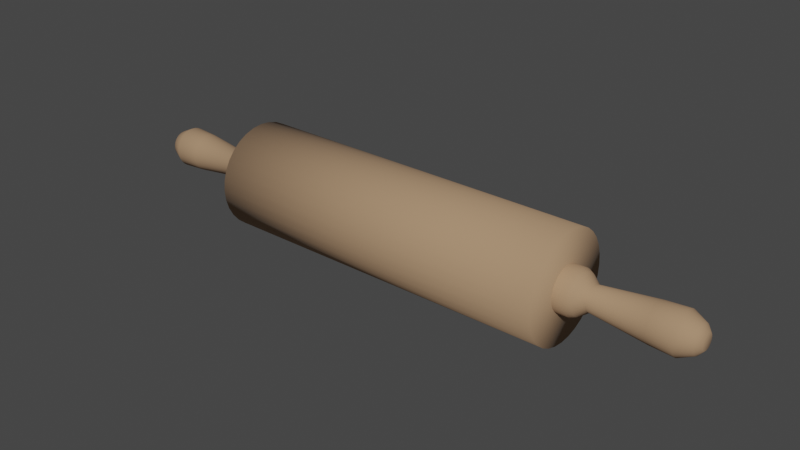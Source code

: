 # Source: Roller.blend  (saved by Blender 3.2.14; exported with 4.5.12 LTS)
import bpy
from mathutils import Matrix  # noqa: F401  (used for matrix-valued properties, if any)

bpy.ops.wm.read_factory_settings(use_empty=True)
scene = bpy.context.scene
scene.name = 'Scene'

# ---- collections
col_collection = bpy.data.collections.new('Collection'); scene.collection.children.link(col_collection)

# ---- materials (node trees are filled in below, after node groups)
mat_walek = bpy.data.materials.new('walek')
mat_walek.alpha_threshold = 0.0
mat_walek.use_transparent_shadow = False
mat_walek.line_color = (0.0, 0.0, 0.0, 1.0)

# ---- material node trees
mat_walek.use_nodes = True; mat_walek.node_tree.nodes.clear()
_N = mat_walek.node_tree.nodes; _L = mat_walek.node_tree.links
n0 = _N.new('ShaderNodeOutputMaterial'); n0.name = 'Material Output'; n0.location = (300, 300)
n1 = _N.new('ShaderNodeBsdfPrincipled'); n1.name = 'Principled BSDF'; n1.location = (10, 300)
n1.distribution = 'GGX'
n1.subsurface_method = 'RANDOM_WALK_SKIN'
n1.inputs[0].default_value = (0.402, 0.249, 0.1414, 1.0)
n1.inputs[1].default_value = 0.01575
n1.inputs[2].default_value = 1.0
n1.inputs[3].default_value = 1.45
n1.inputs[13].default_value = 0.6024
n1.inputs[27].default_value = (0.0, 0.0, 0.0, 1.0)
n1.inputs[28].default_value = 1.0
_L.new(n1.outputs[0], n0.inputs[0])
n0.is_active_output = True

# ---- world
world_world = bpy.data.worlds.new('World'); scene.world = world_world
world_world.use_nodes = True; world_world.node_tree.nodes.clear()
_N = world_world.node_tree.nodes; _L = world_world.node_tree.links
n0 = _N.new('ShaderNodeOutputWorld'); n0.name = 'World Output'; n0.location = (300, 300)
n1 = _N.new('ShaderNodeBackground'); n1.name = 'Background'; n1.location = (10, 300)
n1.inputs[0].default_value = (0.05088, 0.05088, 0.05088, 1.0)
_L.new(n1.outputs[0], n0.inputs[0])
n0.is_active_output = True
world_world.color = (0.05088, 0.05088, 0.05088)
world_world.use_sun_shadow = False
world_world.sun_shadow_jitter_overblur = 0.0

# ---- meshes
me_cylinder = bpy.data.meshes.new('Cylinder')
me_cylinder.from_pydata([(0.0, 1.0, 3.341), (0.1951, 0.9808, 3.341), (0.3827, 0.9239, 3.341), (0.5556, 0.8315, 3.341), (0.7071, 0.7071, 3.341), (0.8315, 0.5556, 3.341), (0.9239, 0.3827, 3.341), (0.9808, 0.1951, 3.341), (1.0, -4.371e-08, 3.341), (0.9808, -0.1951, 3.341), (0.9239, -0.3827, 3.341), (0.8315, -0.5556, 3.341), (0.7071, -0.7071, 3.341), (0.5556, -0.8315, 3.341), (0.3827, -0.9239, 3.341), (0.1951, -0.9808, 3.341), (0.0, -1.0, 3.341), (-0.1951, -0.9808, 3.341), (-0.3827, -0.9239, 3.341), (-0.5556, -0.8315, 3.341), (-0.7071, -0.7071, 3.341), (-0.8315, -0.5556, 3.341), (-0.9239, -0.3827, 3.341), (-0.9808, -0.1951, 3.341), (-1.0, 1.192e-08, 3.341), (-0.9808, 0.1951, 3.341), (-0.9239, 0.3827, 3.341), (-0.8315, 0.5556, 3.341), (-0.7071, 0.7071, 3.341), (-0.5556, 0.8315, 3.341), (-0.3827, 0.9239, 3.341), (-0.1951, 0.9808, 3.341), (0.0, 1.0, 0.0), (0.1951, 0.9808, 0.0), (0.3827, 0.9239, 0.0), (0.5556, 0.8315, 0.0), (0.7071, 0.7071, 0.0), (0.8315, 0.5556, 0.0), (0.9239, 0.3827, 0.0), (0.9808, 0.1951, 0.0), (1.0, -4.371e-08, 0.0), (0.9808, -0.1951, 0.0), (0.9239, -0.3827, 0.0), (0.8315, -0.5556, 0.0), (0.7071, -0.7071, 0.0), (0.5556, -0.8315, 0.0), (0.3827, -0.9239, 0.0), (0.1951, -0.9808, 0.0), (0.0, -1.0, 0.0), (-0.1951, -0.9808, 0.0), (-0.3827, -0.9239, 0.0), (-0.5556, -0.8315, 0.0), (-0.7071, -0.7071, 0.0), (-0.8315, -0.5556, 0.0), (-0.9239, -0.3827, 0.0), (-0.9808, -0.1951, 0.0), (-1.0, 1.192e-08, 0.0), (-0.9808, 0.1951, 0.0), (-0.9239, 0.3827, 0.0), (-0.8315, 0.5556, 0.0), (-0.7071, 0.7071, 0.0), (-0.5556, 0.8315, 0.0), (-0.3827, 0.9239, 0.0), (-0.1951, 0.9808, 0.0)], [], [(32, 0, 1, 33), (33, 1, 2, 34), (34, 2, 3, 35), (35, 3, 4, 36), (36, 4, 5, 37), (37, 5, 6, 38), (38, 6, 7, 39), (39, 7, 8, 40), (40, 8, 9, 41), (41, 9, 10, 42), (42, 10, 11, 43), (43, 11, 12, 44), (44, 12, 13, 45), (45, 13, 14, 46), (46, 14, 15, 47), (47, 15, 16, 48), (48, 16, 17, 49), (49, 17, 18, 50), (50, 18, 19, 51), (51, 19, 20, 52), (52, 20, 21, 53), (53, 21, 22, 54), (54, 22, 23, 55), (55, 23, 24, 56), (56, 24, 25, 57), (57, 25, 26, 58), (58, 26, 27, 59), (59, 27, 28, 60), (60, 28, 29, 61), (61, 29, 30, 62), (1, 0, 31, 30, 29, 28, 27, 26, 25, 24, 23, 22, 21, 20, 19, 18, 17, 16, 15, 14, 13, 12, 11, 10, 9, 8, 7, 6, 5, 4, 3, 2), (62, 30, 31, 63), (63, 31, 0, 32)])
me_cylinder.polygons.foreach_set('use_smooth', [True] * 33)
_uv = me_cylinder.uv_layers.new(name='UVMap')
_uv.uv.foreach_set('vector', [0.04878, 0.5994, 0.6143, 0.5994, 0.6143, 0.6319, 0.04878, 0.6319, 0.04878, 0.6319, 0.6143, 0.6319, 0.6143, 0.6626, 0.04878, 0.6626, 0.04878, 0.6626, 0.6143, 0.6626, 0.6143, 0.6902, 0.04878, 0.6902, 0.04878, 0.6902, 0.6143, 0.6902, 0.6143, 0.7137, 0.04878, 0.7137, 0.04878, 0.7137, 0.6143, 0.7137, 0.6143, 0.7371, 0.04878, 0.7371, 0.04878, 0.7371, 0.6143, 0.7371, 0.6143, 0.7647, 0.04878, 0.7647, 0.04878, 0.7647, 0.6143, 0.7647, 0.6143, 0.7954, 0.04878, 0.7954, 0.04878, 0.7954, 0.6143, 0.7954, 0.6143, 0.8279, 0.04878, 0.8279, 0.04878, 0.8279, 0.6143, 0.8279, 0.6143, 0.8611, 0.04878, 0.8611, 0.04878, 0.8611, 0.6143, 0.8611, 0.6143, 0.8937, 0.04878, 0.8937, 0.04878, 0.8937, 0.6143, 0.8937, 0.6143, 0.9243, 0.04878, 0.9243, 0.04878, 0.9243, 0.6143, 0.9243, 0.6143, 0.9519, 0.04878, 0.9519, 0.04878, 0.9519, 0.6143, 0.9519, 0.6143, 0.9754, 0.04878, 0.9754, 0.04878, 0.2372, 0.6143, 0.2372, 0.6143, 0.2606, 0.04878, 0.2606, 0.04878, 0.2606, 0.6143, 0.2606, 0.6143, 0.2882, 0.04878, 0.2882, 0.04878, 0.2882, 0.6143, 0.2882, 0.6143, 0.3189, 0.04878, 0.3189, 0.04878, 0.3189, 0.6143, 0.3189, 0.6143, 0.3514, 0.04878, 0.3514, 0.04878, 0.3514, 0.6143, 0.3514, 0.6143, 0.3846, 0.04878, 0.3846, 0.04878, 0.3846, 0.6143, 0.3846, 0.6143, 0.4172, 0.04878, 0.4172, 0.04878, 0.4172, 0.6143, 0.4172, 0.6143, 0.4478, 0.04878, 0.4478, 0.04878, 0.4478, 0.6143, 0.4478, 0.6143, 0.4754, 0.04878, 0.4754, 0.04878, 0.0224, 0.6143, 0.0224, 0.6143, 0.04999, 0.04878, 0.04999, 0.04878, 0.04999, 0.6143, 0.04999, 0.6143, 0.08065, 0.04878, 0.08065, 0.04878, 0.08065, 0.6143, 0.08065, 0.6143, 0.1132, 0.04878, 0.1132, 0.04878, 0.1132, 0.6143, 0.1132, 0.6143, 0.1464, 0.04878, 0.1464, 0.04878, 0.1464, 0.6143, 0.1464, 0.6143, 0.1789, 0.04878, 0.1789, 0.04878, 0.1789, 0.6143, 0.1789, 0.6143, 0.2096, 0.04878, 0.2096, 0.04878, 0.2096, 0.6143, 0.2096, 0.6143, 0.2372, 0.04878, 0.2372, 0.04878, 0.4754, 0.6143, 0.4754, 0.6143, 0.503, 0.04878, 0.503, 0.04878, 0.503, 0.6143, 0.503, 0.6143, 0.5337, 0.04878, 0.5337, 0.9792, 0.7578, 0.9857, 0.7903, 0.9857, 0.8235, 0.9792, 0.856, 0.9665, 0.8867, 0.9481, 0.9143, 0.9246, 0.9378, 0.897, 0.9562, 0.8663, 0.9689, 0.8338, 0.9754, 0.8006, 0.9754, 0.7681, 0.9689, 0.7374, 0.9562, 0.7098, 0.9378, 0.6864, 0.9143, 0.6679, 0.8867, 0.6552, 0.856, 0.6487, 0.8235, 0.6487, 0.7903, 0.6552, 0.7578, 0.6679, 0.7271, 0.6864, 0.6995, 0.7098, 0.6761, 0.7374, 0.6576, 0.7681, 0.6449, 0.8006, 0.6384, 0.8338, 0.6384, 0.8663, 0.6449, 0.897, 0.6576, 0.9246, 0.6761, 0.9481, 0.6995, 0.9665, 0.7271, 0.04878, 0.5337, 0.6143, 0.5337, 0.6143, 0.5662, 0.04878, 0.5662, 0.04878, 0.5662, 0.6143, 0.5662, 0.6143, 0.5994, 0.04878, 0.5994])
me_cylinder.materials.append(mat_walek)
me_cylinder.update()
me_cylinder_002 = bpy.data.meshes.new('Cylinder.002')
me_cylinder_002.from_pydata([(-9.098e-08, 0.4144, 2.197), (-1.997e-07, 0.146, 5.708), (0.08084, 0.4064, 2.197), (0.02849, 0.1432, 5.708), (0.1586, 0.3828, 2.197), (0.05589, 0.1349, 5.708), (0.2302, 0.3445, 2.197), (0.08114, 0.1214, 5.708), (0.293, 0.293, 2.197), (0.1033, 0.1033, 5.708), (0.3445, 0.2302, 2.197), (0.1214, 0.08114, 5.708), (0.3828, 0.1586, 2.197), (0.1349, 0.05589, 5.708), (0.4064, 0.08084, 2.197), (0.1432, 0.02849, 5.708), (0.4144, -2.793e-08, 2.197), (0.146, -2.191e-08, 5.708), (0.4064, -0.08084, 2.197), (0.1432, -0.02849, 5.708), (0.3828, -0.1586, 2.197), (0.1349, -0.05589, 5.708), (0.3445, -0.2302, 2.197), (0.1214, -0.08114, 5.708), (0.293, -0.293, 2.197), (0.1033, -0.1033, 5.708), (0.2302, -0.3445, 2.197), (0.08114, -0.1214, 5.708), (0.1586, -0.3828, 2.197), (0.05589, -0.1349, 5.708), (0.08084, -0.4064, 2.197), (0.02849, -0.1432, 5.708), (-1.272e-07, -0.4144, 2.197), (-2.124e-07, -0.146, 5.708), (-0.08084, -0.4064, 2.197), (-0.02849, -0.1432, 5.708), (-0.1586, -0.3828, 2.197), (-0.05589, -0.1349, 5.708), (-0.2302, -0.3445, 2.197), (-0.08114, -0.1214, 5.708), (-0.293, -0.293, 2.197), (-0.1033, -0.1033, 5.708), (-0.3445, -0.2302, 2.197), (-0.1214, -0.08114, 5.708), (-0.3828, -0.1586, 2.197), (-0.1349, -0.05589, 5.708), (-0.4064, -0.08084, 2.197), (-0.1432, -0.02849, 5.708), (-0.4144, -4.876e-09, 2.197), (-0.146, -1.378e-08, 5.708), (-0.4064, 0.08084, 2.197), (-0.1432, 0.02849, 5.708), (-0.3828, 0.1586, 2.197), (-0.1349, 0.05589, 5.708), (-0.3445, 0.2302, 2.197), (-0.1214, 0.08114, 5.708), (-0.293, 0.293, 2.197), (-0.1033, 0.1033, 5.708), (-0.2302, 0.3445, 2.197), (-0.08114, 0.1214, 5.708), (-0.1586, 0.3828, 2.197), (-0.05589, 0.1349, 5.708), (-0.08084, 0.4064, 2.197), (-0.02849, 0.1432, 5.708), (-1.344e-07, 0.4144, 3.573), (0.08084, 0.4064, 3.573), (0.1586, 0.3828, 3.573), (0.2302, 0.3445, 3.573), (0.293, 0.293, 3.573), (0.3445, 0.2302, 3.573), (0.3828, 0.1586, 3.573), (0.4064, 0.08084, 3.573), (0.4144, -2.793e-08, 3.573), (0.4064, -0.08084, 3.573), (0.3828, -0.1586, 3.573), (0.3445, -0.2302, 3.573), (0.293, -0.293, 3.573), (0.2302, -0.3445, 3.573), (0.1586, -0.3828, 3.573), (0.08084, -0.4064, 3.573), (-1.706e-07, -0.4144, 3.573), (-0.08084, -0.4064, 3.573), (-0.1586, -0.3828, 3.573), (-0.2302, -0.3445, 3.573), (-0.293, -0.293, 3.573), (-0.3445, -0.2302, 3.573), (-0.3828, -0.1586, 3.573), (-0.4064, -0.08084, 3.573), (-0.4144, -4.876e-09, 3.573), (-0.4064, 0.08084, 3.573), (-0.3828, 0.1586, 3.573), (-0.3445, 0.2302, 3.573), (-0.293, 0.293, 3.573), (-0.2302, 0.3445, 3.573), (-0.1586, 0.3828, 3.573), (-0.08084, 0.4064, 3.573), (-1.974e-07, 0.3836, 5.352), (0.07484, 0.3763, 5.352), (0.1468, 0.3544, 5.352), (0.2131, 0.319, 5.352), (0.2713, 0.2713, 5.352), (0.319, 0.2131, 5.352), (0.3544, 0.1468, 5.352), (0.3763, 0.07484, 5.352), (0.3836, -2.724e-08, 5.352), (0.3763, -0.07484, 5.352), (0.3544, -0.1468, 5.352), (0.319, -0.2131, 5.352), (0.2713, -0.2713, 5.352), (0.2131, -0.319, 5.352), (0.1468, -0.3544, 5.352), (0.07484, -0.3763, 5.352), (-2.31e-07, -0.3836, 5.352), (-0.07484, -0.3763, 5.352), (-0.1468, -0.3544, 5.352), (-0.2131, -0.319, 5.352), (-0.2713, -0.2713, 5.352), (-0.319, -0.2131, 5.352), (-0.3544, -0.1468, 5.352), (-0.3763, -0.07484, 5.352), (-0.3836, -5.896e-09, 5.352), (-0.3763, 0.07484, 5.352), (-0.3544, 0.1468, 5.352), (-0.319, 0.2131, 5.352), (-0.2713, 0.2713, 5.352), (-0.2131, 0.319, 5.352), (-0.1468, 0.3544, 5.352), (-0.07484, 0.3763, 5.352), (0.04477, 0.2251, 3.837), (0.08782, 0.212, 3.837), (0.1275, 0.1908, 3.837), (0.1623, 0.1623, 3.837), (0.1908, 0.1275, 3.837), (0.212, 0.08782, 3.837), (0.2251, 0.04477, 3.837), (0.2295, -2.505e-08, 3.837), (0.2251, -0.04477, 3.837), (0.212, -0.08782, 3.837), (0.1908, -0.1275, 3.837), (0.1623, -0.1623, 3.837), (0.1275, -0.1908, 3.837), (0.08782, -0.212, 3.837), (0.04477, -0.2251, 3.837), (-1.469e-07, -0.2295, 3.837), (-0.04477, -0.2251, 3.837), (-0.08782, -0.212, 3.837), (-0.1275, -0.1908, 3.837), (-0.1623, -0.1623, 3.837), (-0.1908, -0.1275, 3.837), (-0.212, -0.08782, 3.837), (-0.2251, -0.04477, 3.837), (-0.2295, -1.228e-08, 3.837), (-0.2251, 0.04477, 3.837), (-0.212, 0.08782, 3.837), (-0.1908, 0.1275, 3.837), (-0.1623, 0.1623, 3.837), (-0.1275, 0.1908, 3.837), (-0.08782, 0.212, 3.837), (-0.04477, 0.2251, 3.837), (-1.269e-07, 0.2295, 3.837), (0.07067, 0.3553, 3.669), (0.1386, 0.3347, 3.669), (0.2013, 0.3012, 3.669), (0.2561, 0.2561, 3.669), (0.3012, 0.2013, 3.669), (0.3347, 0.1386, 3.669), (0.3553, 0.07067, 3.669), (0.3623, -2.738e-08, 3.669), (0.3553, -0.07067, 3.669), (0.3347, -0.1386, 3.669), (0.3012, -0.2013, 3.669), (0.2561, -0.2561, 3.669), (0.2013, -0.3012, 3.669), (0.1386, -0.3347, 3.669), (0.07067, -0.3553, 3.669), (-1.662e-07, -0.3623, 3.669), (-0.07067, -0.3553, 3.669), (-0.1386, -0.3347, 3.669), (-0.2013, -0.3012, 3.669), (-0.2561, -0.2561, 3.669), (-0.3012, -0.2013, 3.669), (-0.3347, -0.1386, 3.669), (-0.3553, -0.07067, 3.669), (-0.3623, -7.229e-09, 3.669), (-0.3553, 0.07067, 3.669), (-0.3347, 0.1386, 3.669), (-0.3012, 0.2013, 3.669), (-0.2561, 0.2561, 3.669), (-0.2013, 0.3012, 3.669), (-0.1386, 0.3347, 3.669), (-0.07067, 0.3553, 3.669), (-1.346e-07, 0.3623, 3.669), (-1.966e-07, 0.2582, 5.613), (0.05037, 0.2533, 5.613), (0.09881, 0.2386, 5.613), (0.1435, 0.2147, 5.613), (0.1826, 0.1826, 5.613), (0.2147, 0.1435, 5.613), (0.2386, 0.09881, 5.613), (0.2533, 0.05037, 5.613), (0.2582, -2.279e-08, 5.613), (0.2533, -0.05037, 5.613), (0.2386, -0.09881, 5.613), (0.2147, -0.1435, 5.613), (0.1826, -0.1826, 5.613), (0.1435, -0.2147, 5.613), (0.09881, -0.2386, 5.613), (0.05037, -0.2533, 5.613), (-2.191e-07, -0.2582, 5.613), (-0.05037, -0.2533, 5.613), (-0.09881, -0.2386, 5.613), (-0.1435, -0.2147, 5.613), (-0.1826, -0.1826, 5.613), (-0.2147, -0.1435, 5.613), (-0.2386, -0.09881, 5.613), (-0.2533, -0.05037, 5.613), (-0.2582, -8.423e-09, 5.613), (-0.2533, 0.05037, 5.613), (-0.2386, 0.09881, 5.613), (-0.2147, 0.1435, 5.613), (-0.1826, 0.1826, 5.613), (-0.1435, 0.2147, 5.613), (-0.09881, 0.2386, 5.613), (-0.05037, 0.2533, 5.613), (-1.774e-07, 0.355, 4.899), (0.06926, 0.3482, 4.899), (0.1359, 0.328, 4.899), (0.1972, 0.2952, 4.899), (0.251, 0.251, 4.899), (0.2952, 0.1972, 4.899), (0.328, 0.1359, 4.899), (0.3482, 0.06926, 4.899), (0.355, -2.664e-08, 4.899), (0.3482, -0.06926, 4.899), (0.328, -0.1359, 4.899), (0.2952, -0.1972, 4.899), (0.251, -0.251, 4.899), (0.1972, -0.2952, 4.899), (0.1359, -0.328, 4.899), (0.06926, -0.3482, 4.899), (-2.085e-07, -0.355, 4.899), (-0.06926, -0.3482, 4.899), (-0.1359, -0.328, 4.899), (-0.1972, -0.2952, 4.899), (-0.251, -0.251, 4.899), (-0.2952, -0.1972, 4.899), (-0.328, -0.1359, 4.899), (-0.3482, -0.06926, 4.899), (-0.355, -6.886e-09, 4.899), (-0.3482, 0.06926, 4.899), (-0.328, 0.1359, 4.899), (-0.2952, 0.1972, 4.899), (-0.251, 0.251, 4.899), (-0.1972, 0.2952, 4.899), (-0.1359, 0.328, 4.899), (-0.06926, 0.3482, 4.899)], [], [(192, 1, 3, 193), (193, 3, 5, 194), (194, 5, 7, 195), (195, 7, 9, 196), (196, 9, 11, 197), (197, 11, 13, 198), (198, 13, 15, 199), (199, 15, 17, 200), (200, 17, 19, 201), (201, 19, 21, 202), (202, 21, 23, 203), (203, 23, 25, 204), (204, 25, 27, 205), (205, 27, 29, 206), (206, 29, 31, 207), (207, 31, 33, 208), (208, 33, 35, 209), (209, 35, 37, 210), (210, 37, 39, 211), (211, 39, 41, 212), (212, 41, 43, 213), (213, 43, 45, 214), (214, 45, 47, 215), (215, 47, 49, 216), (216, 49, 51, 217), (217, 51, 53, 218), (218, 53, 55, 219), (219, 55, 57, 220), (220, 57, 59, 221), (221, 59, 61, 222), (3, 1, 63, 61, 59, 57, 55, 53, 51, 49, 47, 45, 43, 41, 39, 37, 35, 33, 31, 29, 27, 25, 23, 21, 19, 17, 15, 13, 11, 9, 7, 5), (222, 61, 63, 223), (223, 63, 1, 192), (0, 2, 4, 6, 8, 10, 12, 14, 16, 18, 20, 22, 24, 26, 28, 30, 32, 34, 36, 38, 40, 42, 44, 46, 48, 50, 52, 54, 56, 58, 60, 62), (62, 95, 64, 0), (60, 94, 95, 62), (58, 93, 94, 60), (56, 92, 93, 58), (54, 91, 92, 56), (52, 90, 91, 54), (50, 89, 90, 52), (48, 88, 89, 50), (46, 87, 88, 48), (44, 86, 87, 46), (42, 85, 86, 44), (40, 84, 85, 42), (38, 83, 84, 40), (36, 82, 83, 38), (34, 81, 82, 36), (32, 80, 81, 34), (30, 79, 80, 32), (28, 78, 79, 30), (26, 77, 78, 28), (24, 76, 77, 26), (22, 75, 76, 24), (20, 74, 75, 22), (18, 73, 74, 20), (16, 72, 73, 18), (14, 71, 72, 16), (12, 70, 71, 14), (10, 69, 70, 12), (8, 68, 69, 10), (6, 67, 68, 8), (4, 66, 67, 6), (2, 65, 66, 4), (0, 64, 65, 2), (255, 127, 96, 224), (254, 126, 127, 255), (253, 125, 126, 254), (252, 124, 125, 253), (251, 123, 124, 252), (250, 122, 123, 251), (249, 121, 122, 250), (248, 120, 121, 249), (247, 119, 120, 248), (246, 118, 119, 247), (245, 117, 118, 246), (244, 116, 117, 245), (243, 115, 116, 244), (242, 114, 115, 243), (241, 113, 114, 242), (240, 112, 113, 241), (239, 111, 112, 240), (238, 110, 111, 239), (237, 109, 110, 238), (236, 108, 109, 237), (235, 107, 108, 236), (234, 106, 107, 235), (233, 105, 106, 234), (232, 104, 105, 233), (231, 103, 104, 232), (230, 102, 103, 231), (229, 101, 102, 230), (228, 100, 101, 229), (227, 99, 100, 228), (226, 98, 99, 227), (225, 97, 98, 226), (224, 96, 97, 225), (191, 159, 128, 160), (160, 128, 129, 161), (161, 129, 130, 162), (162, 130, 131, 163), (163, 131, 132, 164), (164, 132, 133, 165), (165, 133, 134, 166), (166, 134, 135, 167), (167, 135, 136, 168), (168, 136, 137, 169), (169, 137, 138, 170), (170, 138, 139, 171), (171, 139, 140, 172), (172, 140, 141, 173), (173, 141, 142, 174), (174, 142, 143, 175), (175, 143, 144, 176), (176, 144, 145, 177), (177, 145, 146, 178), (178, 146, 147, 179), (179, 147, 148, 180), (180, 148, 149, 181), (181, 149, 150, 182), (182, 150, 151, 183), (183, 151, 152, 184), (184, 152, 153, 185), (185, 153, 154, 186), (186, 154, 155, 187), (187, 155, 156, 188), (188, 156, 157, 189), (189, 157, 158, 190), (190, 158, 159, 191), (95, 190, 191, 64), (94, 189, 190, 95), (93, 188, 189, 94), (92, 187, 188, 93), (91, 186, 187, 92), (90, 185, 186, 91), (89, 184, 185, 90), (88, 183, 184, 89), (87, 182, 183, 88), (86, 181, 182, 87), (85, 180, 181, 86), (84, 179, 180, 85), (83, 178, 179, 84), (82, 177, 178, 83), (81, 176, 177, 82), (80, 175, 176, 81), (79, 174, 175, 80), (78, 173, 174, 79), (77, 172, 173, 78), (76, 171, 172, 77), (75, 170, 171, 76), (74, 169, 170, 75), (73, 168, 169, 74), (72, 167, 168, 73), (71, 166, 167, 72), (70, 165, 166, 71), (69, 164, 165, 70), (68, 163, 164, 69), (67, 162, 163, 68), (66, 161, 162, 67), (65, 160, 161, 66), (64, 191, 160, 65), (127, 223, 192, 96), (126, 222, 223, 127), (125, 221, 222, 126), (124, 220, 221, 125), (123, 219, 220, 124), (122, 218, 219, 123), (121, 217, 218, 122), (120, 216, 217, 121), (119, 215, 216, 120), (118, 214, 215, 119), (117, 213, 214, 118), (116, 212, 213, 117), (115, 211, 212, 116), (114, 210, 211, 115), (113, 209, 210, 114), (112, 208, 209, 113), (111, 207, 208, 112), (110, 206, 207, 111), (109, 205, 206, 110), (108, 204, 205, 109), (107, 203, 204, 108), (106, 202, 203, 107), (105, 201, 202, 106), (104, 200, 201, 105), (103, 199, 200, 104), (102, 198, 199, 103), (101, 197, 198, 102), (100, 196, 197, 101), (99, 195, 196, 100), (98, 194, 195, 99), (97, 193, 194, 98), (96, 192, 193, 97), (159, 224, 225, 128), (128, 225, 226, 129), (129, 226, 227, 130), (130, 227, 228, 131), (131, 228, 229, 132), (132, 229, 230, 133), (133, 230, 231, 134), (134, 231, 232, 135), (135, 232, 233, 136), (136, 233, 234, 137), (137, 234, 235, 138), (138, 235, 236, 139), (139, 236, 237, 140), (140, 237, 238, 141), (141, 238, 239, 142), (142, 239, 240, 143), (143, 240, 241, 144), (144, 241, 242, 145), (145, 242, 243, 146), (146, 243, 244, 147), (147, 244, 245, 148), (148, 245, 246, 149), (149, 246, 247, 150), (150, 247, 248, 151), (151, 248, 249, 152), (152, 249, 250, 153), (153, 250, 251, 154), (154, 251, 252, 155), (155, 252, 253, 156), (156, 253, 254, 157), (157, 254, 255, 158), (158, 255, 224, 159)])
me_cylinder_002.polygons.foreach_set('use_smooth', [True] * 226)
_uv = me_cylinder_002.uv_layers.new(name='UVMap')
_uv.uv.foreach_set('vector', [0.5, 0.6181, 0.5, 0.5995, 0.5047, 0.599, 0.5083, 0.6172, 0.5083, 0.6172, 0.5047, 0.599, 0.5093, 0.5976, 0.5164, 0.6148, 0.5164, 0.6148, 0.5093, 0.5976, 0.5134, 0.5954, 0.5238, 0.6108, 0.5238, 0.6108, 0.5134, 0.5954, 0.5171, 0.5924, 0.5303, 0.6055, 0.5303, 0.6055, 0.5171, 0.5924, 0.5201, 0.5887, 0.5356, 0.599, 0.5356, 0.599, 0.5201, 0.5887, 0.5224, 0.5845, 0.5395, 0.5916, 0.5395, 0.5916, 0.5224, 0.5845, 0.5237, 0.58, 0.542, 0.5836, 0.542, 0.5836, 0.5237, 0.58, 0.5242, 0.5753, 0.5428, 0.5753, 0.5428, 0.5753, 0.5242, 0.5753, 0.5237, 0.5705, 0.542, 0.5669, 0.542, 0.5669, 0.5237, 0.5705, 0.5224, 0.566, 0.5395, 0.5589, 0.5395, 0.5589, 0.5224, 0.566, 0.5201, 0.5618, 0.5356, 0.5515, 0.5356, 0.5515, 0.5201, 0.5618, 0.5171, 0.5582, 0.5303, 0.545, 0.5303, 0.545, 0.5171, 0.5582, 0.5134, 0.5551, 0.5238, 0.5397, 0.5238, 0.5397, 0.5134, 0.5551, 0.5093, 0.5529, 0.5164, 0.5357, 0.5164, 0.5357, 0.5093, 0.5529, 0.5047, 0.5515, 0.5083, 0.5333, 0.5083, 0.5333, 0.5047, 0.5515, 0.5, 0.5511, 0.5, 0.5325, 0.5, 0.5325, 0.5, 0.5511, 0.4953, 0.5515, 0.4917, 0.5333, 0.4917, 0.5333, 0.4953, 0.5515, 0.4907, 0.5529, 0.4836, 0.5357, 0.4836, 0.5357, 0.4907, 0.5529, 0.4866, 0.5551, 0.4762, 0.5397, 0.4762, 0.5397, 0.4866, 0.5551, 0.4829, 0.5582, 0.4697, 0.545, 0.4697, 0.545, 0.4829, 0.5582, 0.4799, 0.5618, 0.4644, 0.5515, 0.4644, 0.5515, 0.4799, 0.5618, 0.4776, 0.566, 0.4605, 0.5589, 0.4605, 0.5589, 0.4776, 0.566, 0.4763, 0.5705, 0.458, 0.5669, 0.458, 0.5669, 0.4763, 0.5705, 0.4758, 0.5753, 0.4572, 0.5753, 0.4572, 0.5753, 0.4758, 0.5753, 0.4763, 0.58, 0.458, 0.5836, 0.458, 0.5836, 0.4763, 0.58, 0.4776, 0.5845, 0.4605, 0.5916, 0.4605, 0.5916, 0.4776, 0.5845, 0.4799, 0.5887, 0.4644, 0.599, 0.4644, 0.599, 0.4799, 0.5887, 0.4829, 0.5924, 0.4697, 0.6055, 0.4697, 0.6055, 0.4829, 0.5924, 0.4866, 0.5954, 0.4762, 0.6108, 0.4762, 0.6108, 0.4866, 0.5954, 0.4907, 0.5976, 0.4836, 0.6148, 0.5047, 0.599, 0.5, 0.5995, 0.4953, 0.599, 0.4907, 0.5976, 0.4866, 0.5954, 0.4829, 0.5924, 0.4799, 0.5887, 0.4776, 0.5845, 0.4763, 0.58, 0.4758, 0.5753, 0.4763, 0.5705, 0.4776, 0.566, 0.4799, 0.5618, 0.4829, 0.5582, 0.4866, 0.5551, 0.4907, 0.5529, 0.4953, 0.5515, 0.5, 0.5511, 0.5047, 0.5515, 0.5093, 0.5529, 0.5134, 0.5551, 0.5171, 0.5582, 0.5201, 0.5618, 0.5224, 0.566, 0.5237, 0.5705, 0.5242, 0.5753, 0.5237, 0.58, 0.5224, 0.5845, 0.5201, 0.5887, 0.5171, 0.5924, 0.5134, 0.5954, 0.5093, 0.5976, 0.4836, 0.6148, 0.4907, 0.5976, 0.4953, 0.599, 0.4917, 0.6172, 0.4917, 0.6172, 0.4953, 0.599, 0.5, 0.5995, 0.5, 0.6181, 0.5, 0.6439, 0.5134, 0.6426, 0.5263, 0.6387, 0.5381, 0.6324, 0.5486, 0.6238, 0.5571, 0.6134, 0.5634, 0.6015, 0.5673, 0.5887, 0.5687, 0.5753, 0.5673, 0.5619, 0.5634, 0.549, 0.5571, 0.5371, 0.5486, 0.5267, 0.5381, 0.5182, 0.5263, 0.5118, 0.5134, 0.5079, 0.5, 0.5066, 0.4866, 0.5079, 0.4737, 0.5118, 0.4619, 0.5182, 0.4514, 0.5267, 0.4429, 0.5371, 0.4366, 0.549, 0.4327, 0.5619, 0.4313, 0.5753, 0.4327, 0.5887, 0.4366, 0.6015, 0.4429, 0.6134, 0.4514, 0.6238, 0.4619, 0.6324, 0.4737, 0.6387, 0.4866, 0.6426, 0.4866, 0.2087, 0.4866, 0.4366, 0.5, 0.4366, 0.5, 0.2087, 0.4737, 0.2087, 0.4737, 0.4366, 0.4866, 0.4366, 0.4866, 0.2087, 0.4619, 0.2087, 0.4619, 0.4366, 0.4737, 0.4366, 0.4737, 0.2087, 0.4514, 0.2087, 0.4514, 0.4366, 0.4619, 0.4366, 0.4619, 0.2087, 0.5381, 0.2087, 0.5381, 0.4366, 0.5486, 0.4366, 0.5486, 0.2087, 0.5263, 0.2087, 0.5263, 0.4366, 0.5381, 0.4366, 0.5381, 0.2087, 0.5134, 0.2087, 0.5134, 0.4366, 0.5263, 0.4366, 0.5263, 0.2087, 0.5, 0.2087, 0.5, 0.4366, 0.5134, 0.4366, 0.5134, 0.2087, 0.4866, 0.2087, 0.4866, 0.4366, 0.5, 0.4366, 0.5, 0.2087, 0.4737, 0.2087, 0.4737, 0.4366, 0.4866, 0.4366, 0.4866, 0.2087, 0.4619, 0.2087, 0.4619, 0.4366, 0.4737, 0.4366, 0.4737, 0.2087, 0.4514, 0.2087, 0.4514, 0.4366, 0.4619, 0.4366, 0.4619, 0.2087, 0.4619, 0.2087, 0.4619, 0.4366, 0.4514, 0.4366, 0.4514, 0.2087, 0.4737, 0.2087, 0.4737, 0.4366, 0.4619, 0.4366, 0.4619, 0.2087, 0.4866, 0.2087, 0.4866, 0.4366, 0.4737, 0.4366, 0.4737, 0.2087, 0.5, 0.2087, 0.5, 0.4366, 0.4866, 0.4366, 0.4866, 0.2087, 0.5134, 0.2087, 0.5134, 0.4366, 0.5, 0.4366, 0.5, 0.2087, 0.5263, 0.2087, 0.5263, 0.4366, 0.5134, 0.4366, 0.5134, 0.2087, 0.5381, 0.2087, 0.5381, 0.4366, 0.5263, 0.4366, 0.5263, 0.2087, 0.5486, 0.2087, 0.5486, 0.4366, 0.5381, 0.4366, 0.5381, 0.2087, 0.4619, 0.2087, 0.4619, 0.4366, 0.4514, 0.4366, 0.4514, 0.2087, 0.4737, 0.2087, 0.4737, 0.4366, 0.4619, 0.4366, 0.4619, 0.2087, 0.4866, 0.2087, 0.4866, 0.4366, 0.4737, 0.4366, 0.4737, 0.2087, 0.5, 0.2087, 0.5, 0.4366, 0.4866, 0.4366, 0.4866, 0.2087, 0.5134, 0.2087, 0.5134, 0.4366, 0.5, 0.4366, 0.5, 0.2087, 0.5263, 0.2087, 0.5263, 0.4366, 0.5134, 0.4366, 0.5134, 0.2087, 0.5381, 0.2087, 0.5381, 0.4366, 0.5263, 0.4366, 0.5263, 0.2087, 0.5486, 0.2087, 0.5486, 0.4366, 0.5381, 0.4366, 0.5381, 0.2087, 0.5381, 0.2087, 0.5381, 0.4366, 0.5486, 0.4366, 0.5486, 0.2087, 0.5263, 0.2087, 0.5263, 0.4366, 0.5381, 0.4366, 0.5381, 0.2087, 0.5134, 0.2087, 0.5134, 0.4366, 0.5263, 0.4366, 0.5263, 0.2087, 0.5, 0.2087, 0.5, 0.4366, 0.5134, 0.4366, 0.5134, 0.2087, 0.4885, 0.6564, 0.4876, 0.7315, 0.5, 0.7315, 0.5, 0.6564, 0.4775, 0.6564, 0.4757, 0.7315, 0.4876, 0.7315, 0.4885, 0.6564, 0.4673, 0.6564, 0.4647, 0.7315, 0.4757, 0.7315, 0.4775, 0.6564, 0.4584, 0.6564, 0.455, 0.7315, 0.4647, 0.7315, 0.4673, 0.6564, 0.5327, 0.6564, 0.5353, 0.7315, 0.545, 0.7315, 0.5416, 0.6564, 0.5225, 0.6564, 0.5243, 0.7315, 0.5353, 0.7315, 0.5327, 0.6564, 0.5115, 0.6564, 0.5124, 0.7315, 0.5243, 0.7315, 0.5225, 0.6564, 0.5, 0.6564, 0.5, 0.7315, 0.5124, 0.7315, 0.5115, 0.6564, 0.4885, 0.6564, 0.4876, 0.7315, 0.5, 0.7315, 0.5, 0.6564, 0.4775, 0.6564, 0.4757, 0.7315, 0.4876, 0.7315, 0.4885, 0.6564, 0.4673, 0.6564, 0.4647, 0.7315, 0.4757, 0.7315, 0.4775, 0.6564, 0.4584, 0.6564, 0.455, 0.7315, 0.4647, 0.7315, 0.4673, 0.6564, 0.4673, 0.6564, 0.4647, 0.7315, 0.455, 0.7315, 0.4584, 0.6564, 0.4775, 0.6564, 0.4757, 0.7315, 0.4647, 0.7315, 0.4673, 0.6564, 0.4885, 0.6564, 0.4876, 0.7315, 0.4757, 0.7315, 0.4775, 0.6564, 0.5, 0.6564, 0.5, 0.7315, 0.4876, 0.7315, 0.4885, 0.6564, 0.5115, 0.6564, 0.5124, 0.7315, 0.5, 0.7315, 0.5, 0.6564, 0.5225, 0.6564, 0.5243, 0.7315, 0.5124, 0.7315, 0.5115, 0.6564, 0.5327, 0.6564, 0.5353, 0.7315, 0.5243, 0.7315, 0.5225, 0.6564, 0.5416, 0.6564, 0.545, 0.7315, 0.5353, 0.7315, 0.5327, 0.6564, 0.4673, 0.6564, 0.4647, 0.7315, 0.455, 0.7315, 0.4584, 0.6564, 0.4775, 0.6564, 0.4757, 0.7315, 0.4647, 0.7315, 0.4673, 0.6564, 0.4885, 0.6564, 0.4876, 0.7315, 0.4757, 0.7315, 0.4775, 0.6564, 0.5, 0.6564, 0.5, 0.7315, 0.4876, 0.7315, 0.4885, 0.6564, 0.5115, 0.6564, 0.5124, 0.7315, 0.5, 0.7315, 0.5, 0.6564, 0.5225, 0.6564, 0.5243, 0.7315, 0.5124, 0.7315, 0.5115, 0.6564, 0.5327, 0.6564, 0.5353, 0.7315, 0.5243, 0.7315, 0.5225, 0.6564, 0.5416, 0.6564, 0.545, 0.7315, 0.5353, 0.7315, 0.5327, 0.6564, 0.5327, 0.6564, 0.5353, 0.7315, 0.545, 0.7315, 0.5416, 0.6564, 0.5225, 0.6564, 0.5243, 0.7315, 0.5353, 0.7315, 0.5327, 0.6564, 0.5115, 0.6564, 0.5124, 0.7315, 0.5243, 0.7315, 0.5225, 0.6564, 0.5, 0.6564, 0.5, 0.7315, 0.5124, 0.7315, 0.5115, 0.6564, 0.5, 0.4525, 0.5, 0.4803, 0.5074, 0.4803, 0.5117, 0.4525, 0.5117, 0.4525, 0.5074, 0.4803, 0.5146, 0.4803, 0.523, 0.4525, 0.523, 0.4525, 0.5146, 0.4803, 0.5211, 0.4803, 0.5334, 0.4525, 0.5334, 0.6252, 0.5211, 0.6069, 0.5269, 0.6022, 0.5424, 0.6177, 0.5424, 0.6177, 0.5269, 0.6022, 0.5316, 0.5964, 0.5499, 0.6086, 0.5334, 0.4525, 0.5211, 0.4803, 0.5146, 0.4803, 0.523, 0.4525, 0.523, 0.4525, 0.5146, 0.4803, 0.5074, 0.4803, 0.5117, 0.4525, 0.5117, 0.4525, 0.5074, 0.4803, 0.5, 0.4803, 0.5, 0.4525, 0.5, 0.4525, 0.5, 0.4803, 0.4926, 0.4803, 0.4883, 0.4525, 0.4883, 0.4525, 0.4926, 0.4803, 0.4854, 0.4803, 0.477, 0.4525, 0.477, 0.4525, 0.4854, 0.4803, 0.4789, 0.4803, 0.4666, 0.4525, 0.5499, 0.5419, 0.5316, 0.5541, 0.5269, 0.5484, 0.5424, 0.5328, 0.5424, 0.5328, 0.5269, 0.5484, 0.5211, 0.5436, 0.5334, 0.5254, 0.5334, 0.4525, 0.5211, 0.4803, 0.5146, 0.4803, 0.523, 0.4525, 0.523, 0.4525, 0.5146, 0.4803, 0.5074, 0.4803, 0.5117, 0.4525, 0.5117, 0.4525, 0.5074, 0.4803, 0.5, 0.4803, 0.5, 0.4525, 0.5, 0.4525, 0.5, 0.4803, 0.4926, 0.4803, 0.4883, 0.4525, 0.4883, 0.4525, 0.4926, 0.4803, 0.4854, 0.4803, 0.477, 0.4525, 0.477, 0.4525, 0.4854, 0.4803, 0.4789, 0.4803, 0.4666, 0.4525, 0.4666, 0.5254, 0.4789, 0.5436, 0.4731, 0.5484, 0.4576, 0.5328, 0.4576, 0.5328, 0.4731, 0.5484, 0.4684, 0.5541, 0.4501, 0.5419, 0.4666, 0.4525, 0.4789, 0.4803, 0.4854, 0.4803, 0.477, 0.4525, 0.477, 0.4525, 0.4854, 0.4803, 0.4926, 0.4803, 0.4883, 0.4525, 0.4883, 0.4525, 0.4926, 0.4803, 0.5, 0.4803, 0.5, 0.4525, 0.5, 0.4525, 0.5, 0.4803, 0.5074, 0.4803, 0.5117, 0.4525, 0.5117, 0.4525, 0.5074, 0.4803, 0.5146, 0.4803, 0.523, 0.4525, 0.523, 0.4525, 0.5146, 0.4803, 0.5211, 0.4803, 0.5334, 0.4525, 0.4501, 0.6086, 0.4684, 0.5964, 0.4731, 0.6022, 0.4576, 0.6177, 0.4576, 0.6177, 0.4731, 0.6022, 0.4789, 0.6069, 0.4666, 0.6252, 0.4666, 0.4525, 0.4789, 0.4803, 0.4854, 0.4803, 0.477, 0.4525, 0.477, 0.4525, 0.4854, 0.4803, 0.4926, 0.4803, 0.4883, 0.4525, 0.4883, 0.4525, 0.4926, 0.4803, 0.5, 0.4803, 0.5, 0.4525, 0.4866, 0.4366, 0.4883, 0.4525, 0.5, 0.4525, 0.5, 0.4366, 0.4737, 0.4366, 0.477, 0.4525, 0.4883, 0.4525, 0.4866, 0.4366, 0.4619, 0.4366, 0.4666, 0.4525, 0.477, 0.4525, 0.4737, 0.4366, 0.4514, 0.4366, 0.4576, 0.4525, 0.4666, 0.4525, 0.4619, 0.4366, 0.5381, 0.4366, 0.5334, 0.4525, 0.5424, 0.4525, 0.5486, 0.4366, 0.5263, 0.4366, 0.523, 0.4525, 0.5334, 0.4525, 0.5381, 0.4366, 0.5134, 0.4366, 0.5117, 0.4525, 0.523, 0.4525, 0.5263, 0.4366, 0.5, 0.4366, 0.5, 0.4525, 0.5117, 0.4525, 0.5134, 0.4366, 0.4866, 0.4366, 0.4883, 0.4525, 0.5, 0.4525, 0.5, 0.4366, 0.4737, 0.4366, 0.477, 0.4525, 0.4883, 0.4525, 0.4866, 0.4366, 0.4619, 0.4366, 0.4666, 0.4525, 0.477, 0.4525, 0.4737, 0.4366, 0.4514, 0.4366, 0.4576, 0.4525, 0.4666, 0.4525, 0.4619, 0.4366, 0.4619, 0.4366, 0.4666, 0.4525, 0.4576, 0.4525, 0.4514, 0.4366, 0.4737, 0.4366, 0.477, 0.4525, 0.4666, 0.4525, 0.4619, 0.4366, 0.4866, 0.4366, 0.4883, 0.4525, 0.477, 0.4525, 0.4737, 0.4366, 0.5, 0.4366, 0.5, 0.4525, 0.4883, 0.4525, 0.4866, 0.4366, 0.5134, 0.4366, 0.5117, 0.4525, 0.5, 0.4525, 0.5, 0.4366, 0.5263, 0.4366, 0.523, 0.4525, 0.5117, 0.4525, 0.5134, 0.4366, 0.5381, 0.4366, 0.5334, 0.4525, 0.523, 0.4525, 0.5263, 0.4366, 0.5486, 0.4366, 0.5424, 0.4525, 0.5334, 0.4525, 0.5381, 0.4366, 0.4619, 0.4366, 0.4666, 0.4525, 0.4576, 0.4525, 0.4514, 0.4366, 0.4737, 0.4366, 0.477, 0.4525, 0.4666, 0.4525, 0.4619, 0.4366, 0.4866, 0.4366, 0.4883, 0.4525, 0.477, 0.4525, 0.4737, 0.4366, 0.5, 0.4366, 0.5, 0.4525, 0.4883, 0.4525, 0.4866, 0.4366, 0.5134, 0.4366, 0.5117, 0.4525, 0.5, 0.4525, 0.5, 0.4366, 0.5263, 0.4366, 0.523, 0.4525, 0.5117, 0.4525, 0.5134, 0.4366, 0.5381, 0.4366, 0.5334, 0.4525, 0.523, 0.4525, 0.5263, 0.4366, 0.5486, 0.4366, 0.5424, 0.4525, 0.5334, 0.4525, 0.5381, 0.4366, 0.5381, 0.4366, 0.5334, 0.4525, 0.5424, 0.4525, 0.5486, 0.4366, 0.5263, 0.4366, 0.523, 0.4525, 0.5334, 0.4525, 0.5381, 0.4366, 0.5134, 0.4366, 0.5117, 0.4525, 0.523, 0.4525, 0.5263, 0.4366, 0.5, 0.4366, 0.5, 0.4525, 0.5117, 0.4525, 0.5134, 0.4366, 0.4876, 0.7315, 0.4917, 0.7747, 0.5, 0.7747, 0.5, 0.7315, 0.4757, 0.7315, 0.4836, 0.7747, 0.4917, 0.7747, 0.4876, 0.7315, 0.4647, 0.7315, 0.4762, 0.7747, 0.4836, 0.7747, 0.4757, 0.7315, 0.455, 0.7315, 0.4697, 0.7747, 0.4762, 0.7747, 0.4647, 0.7315, 0.5353, 0.7315, 0.5238, 0.7747, 0.5303, 0.7747, 0.545, 0.7315, 0.5243, 0.7315, 0.5164, 0.7747, 0.5238, 0.7747, 0.5353, 0.7315, 0.5124, 0.7315, 0.5083, 0.7747, 0.5164, 0.7747, 0.5243, 0.7315, 0.5, 0.7315, 0.5, 0.7747, 0.5083, 0.7747, 0.5124, 0.7315, 0.4876, 0.7315, 0.4917, 0.7747, 0.5, 0.7747, 0.5, 0.7315, 0.4757, 0.7315, 0.4836, 0.7747, 0.4917, 0.7747, 0.4876, 0.7315, 0.4647, 0.7315, 0.4762, 0.7747, 0.4836, 0.7747, 0.4757, 0.7315, 0.455, 0.7315, 0.4697, 0.7747, 0.4762, 0.7747, 0.4647, 0.7315, 0.4647, 0.7315, 0.4762, 0.7747, 0.4697, 0.7747, 0.455, 0.7315, 0.4757, 0.7315, 0.4836, 0.7747, 0.4762, 0.7747, 0.4647, 0.7315, 0.4876, 0.7315, 0.4917, 0.7747, 0.4836, 0.7747, 0.4757, 0.7315, 0.5, 0.7315, 0.5, 0.7747, 0.4917, 0.7747, 0.4876, 0.7315, 0.5124, 0.7315, 0.5083, 0.7747, 0.5, 0.7747, 0.5, 0.7315, 0.5243, 0.7315, 0.5164, 0.7747, 0.5083, 0.7747, 0.5124, 0.7315, 0.5353, 0.7315, 0.5238, 0.7747, 0.5164, 0.7747, 0.5243, 0.7315, 0.545, 0.7315, 0.5303, 0.7747, 0.5238, 0.7747, 0.5353, 0.7315, 0.4647, 0.7315, 0.4762, 0.7747, 0.4697, 0.7747, 0.455, 0.7315, 0.4757, 0.7315, 0.4836, 0.7747, 0.4762, 0.7747, 0.4647, 0.7315, 0.4876, 0.7315, 0.4917, 0.7747, 0.4836, 0.7747, 0.4757, 0.7315, 0.5, 0.7315, 0.5, 0.7747, 0.4917, 0.7747, 0.4876, 0.7315, 0.5124, 0.7315, 0.5083, 0.7747, 0.5, 0.7747, 0.5, 0.7315, 0.5243, 0.7315, 0.5164, 0.7747, 0.5083, 0.7747, 0.5124, 0.7315, 0.5353, 0.7315, 0.5238, 0.7747, 0.5164, 0.7747, 0.5243, 0.7315, 0.545, 0.7315, 0.5303, 0.7747, 0.5238, 0.7747, 0.5353, 0.7315, 0.5353, 0.7315, 0.5238, 0.7747, 0.5303, 0.7747, 0.545, 0.7315, 0.5243, 0.7315, 0.5164, 0.7747, 0.5238, 0.7747, 0.5353, 0.7315, 0.5124, 0.7315, 0.5083, 0.7747, 0.5164, 0.7747, 0.5243, 0.7315, 0.5, 0.7315, 0.5, 0.7747, 0.5083, 0.7747, 0.5124, 0.7315, 0.5, 0.4803, 0.5, 0.6564, 0.5115, 0.6564, 0.5074, 0.4803, 0.5074, 0.4803, 0.5115, 0.6564, 0.5225, 0.6564, 0.5146, 0.4803, 0.5146, 0.4803, 0.5225, 0.6564, 0.5327, 0.6564, 0.5211, 0.4803, 0.5211, 0.4803, 0.5327, 0.6564, 0.5416, 0.6564, 0.5269, 0.4803, 0.5269, 0.4803, 0.5416, 0.6564, 0.5327, 0.6564, 0.5211, 0.4803, 0.5211, 0.4803, 0.5327, 0.6564, 0.5225, 0.6564, 0.5146, 0.4803, 0.5146, 0.4803, 0.5225, 0.6564, 0.5115, 0.6564, 0.5074, 0.4803, 0.5074, 0.4803, 0.5115, 0.6564, 0.5, 0.6564, 0.5, 0.4803, 0.5, 0.4803, 0.5, 0.6564, 0.4885, 0.6564, 0.4926, 0.4803, 0.4926, 0.4803, 0.4885, 0.6564, 0.4775, 0.6564, 0.4854, 0.4803, 0.4854, 0.4803, 0.4775, 0.6564, 0.4673, 0.6564, 0.4789, 0.4803, 0.4789, 0.4803, 0.4673, 0.6564, 0.4584, 0.6564, 0.4731, 0.4803, 0.5269, 0.4803, 0.5416, 0.6564, 0.5327, 0.6564, 0.5211, 0.4803, 0.5211, 0.4803, 0.5327, 0.6564, 0.5225, 0.6564, 0.5146, 0.4803, 0.5146, 0.4803, 0.5225, 0.6564, 0.5115, 0.6564, 0.5074, 0.4803, 0.5074, 0.4803, 0.5115, 0.6564, 0.5, 0.6564, 0.5, 0.4803, 0.5, 0.4803, 0.5, 0.6564, 0.4885, 0.6564, 0.4926, 0.4803, 0.4926, 0.4803, 0.4885, 0.6564, 0.4775, 0.6564, 0.4854, 0.4803, 0.4854, 0.4803, 0.4775, 0.6564, 0.4673, 0.6564, 0.4789, 0.4803, 0.4789, 0.4803, 0.4673, 0.6564, 0.4584, 0.6564, 0.4731, 0.4803, 0.4731, 0.4803, 0.4584, 0.6564, 0.4673, 0.6564, 0.4789, 0.4803, 0.4789, 0.4803, 0.4673, 0.6564, 0.4775, 0.6564, 0.4854, 0.4803, 0.4854, 0.4803, 0.4775, 0.6564, 0.4885, 0.6564, 0.4926, 0.4803, 0.4926, 0.4803, 0.4885, 0.6564, 0.5, 0.6564, 0.5, 0.4803, 0.5, 0.4803, 0.5, 0.6564, 0.5115, 0.6564, 0.5074, 0.4803, 0.5074, 0.4803, 0.5115, 0.6564, 0.5225, 0.6564, 0.5146, 0.4803, 0.5146, 0.4803, 0.5225, 0.6564, 0.5327, 0.6564, 0.5211, 0.4803, 0.5211, 0.4803, 0.5327, 0.6564, 0.5416, 0.6564, 0.5269, 0.4803, 0.4731, 0.4803, 0.4584, 0.6564, 0.4673, 0.6564, 0.4789, 0.4803, 0.4789, 0.4803, 0.4673, 0.6564, 0.4775, 0.6564, 0.4854, 0.4803, 0.4854, 0.4803, 0.4775, 0.6564, 0.4885, 0.6564, 0.4926, 0.4803, 0.4926, 0.4803, 0.4885, 0.6564, 0.5, 0.6564, 0.5, 0.4803])
me_cylinder_002.materials.append(mat_walek)
me_cylinder_002.update()

# ---- objects
ob_cylinder = bpy.data.objects.new('Cylinder', me_cylinder)
ob_cylinder_001 = bpy.data.objects.new('Cylinder.001', me_cylinder_002)

# ---- transforms, parenting, visibility, modifiers, constraints
ob_cylinder.location = (0.0, 0.0, 0.0)
ob_cylinder.rotation_euler = (0.0, 1.571, 0.0)
_m = ob_cylinder.modifiers.new('Mirror', 'MIRROR')
_m.use_axis = (False, False, True)
_m.use_clip = True
ob_cylinder_001.location = (0.0, 0.0, 0.0)
ob_cylinder_001.rotation_euler = (0.0, 1.571, 0.0)
_m = ob_cylinder_001.modifiers.new('Mirror', 'MIRROR')
_m.use_axis = (False, False, True)

# ---- collection membership
col_collection.objects.link(ob_cylinder)
col_collection.objects.link(ob_cylinder_001)

# ---- scene / render settings (as saved in the file)
scene.frame_start = 1; scene.frame_end = 250; scene.frame_set(0)
scene.render.engine = 'BLENDER_EEVEE_NEXT'
scene.cycles.sampling_pattern = 'TABULATED_SOBOL'
scene.cycles.use_light_tree = False
scene.view_settings.view_transform = 'Filmic'
bpy.context.view_layer.update()

# ---- added for rendering (the .blend has no active camera and no usable light): camera, sun
cam_auto = bpy.data.cameras.new('AutoCamera')
cam_auto.lens = 50.0
cam_auto.sensor_width = 36.0
cam_auto.clip_end = 1000.0
ob_auto_camera = bpy.data.objects.new('AutoCamera', cam_auto)
scene.collection.objects.link(ob_auto_camera)
ob_auto_camera.location = (10.8812, -13.0575, 8.705)
ob_auto_camera.rotation_euler = (1.09748, -7.21219e-08, 0.694738)
scene.camera = ob_auto_camera
light_auto_sun = bpy.data.lights.new('AutoSun', 'SUN')
light_auto_sun.energy = 3.0
light_auto_sun.angle = 0.0523599
ob_auto_sun = bpy.data.objects.new('AutoSun', light_auto_sun)
scene.collection.objects.link(ob_auto_sun)
ob_auto_sun.rotation_euler = (0.872665, 0.174533, 0.523599)
bpy.context.view_layer.update()
